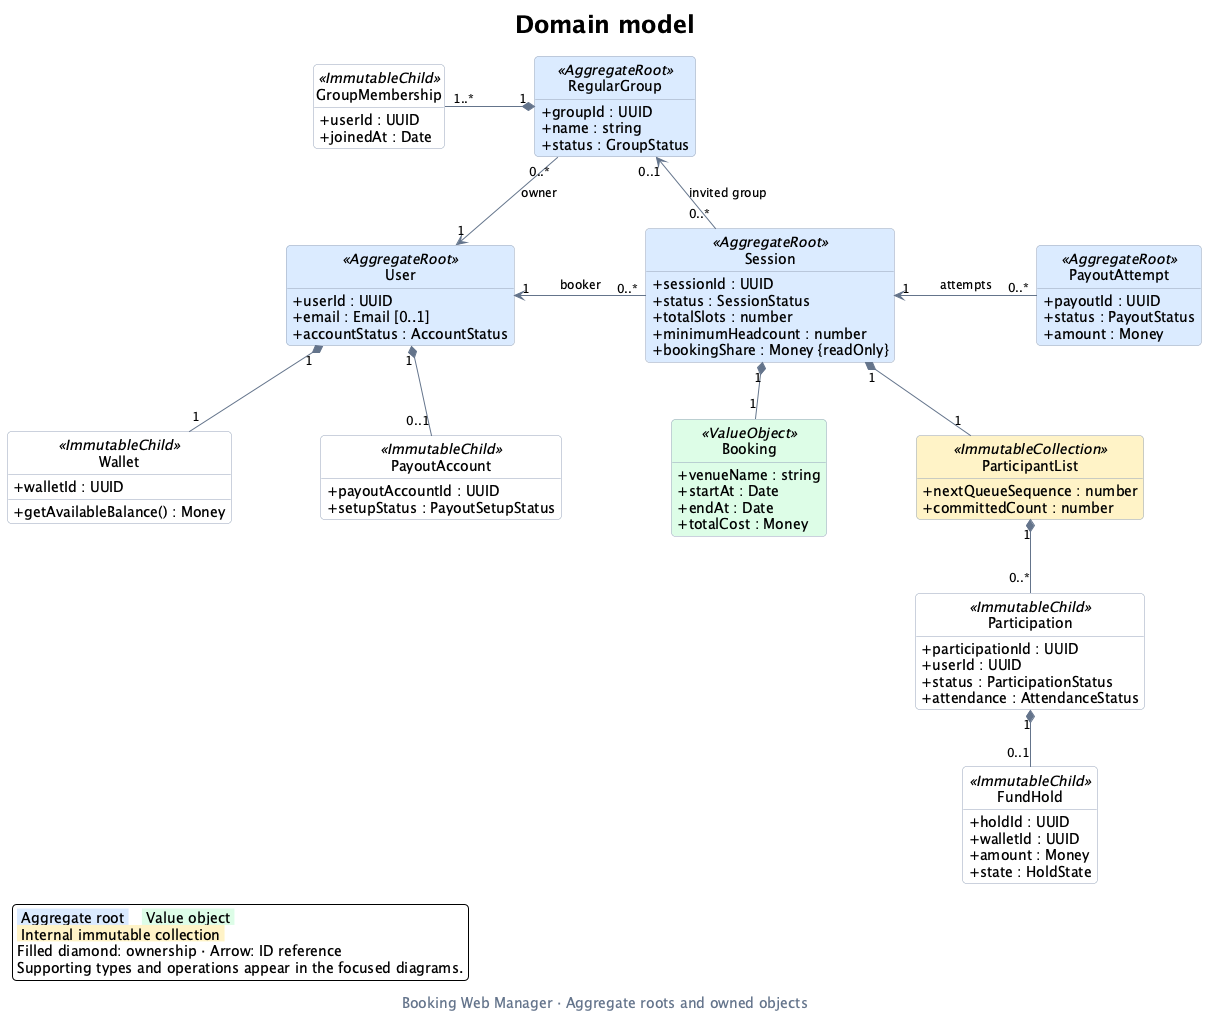

The diagram above was rendered by PlantUML. Its source (embedded in the PNG):
@startuml domain-class-diagram
' Main view: aggregate ownership and the main cross-aggregate references.
' Supporting values, role views, ledger queries and operations are in diagrams/.
title Domain model
caption Booking Web Manager · Aggregate roots and owned objects

top to bottom direction
hide circle
hide empty members
skinparam backgroundColor #FFFFFF
skinparam shadowing false
skinparam roundcorner 8
skinparam defaultFontName SansSerif
skinparam defaultFontSize 14
skinparam titleFontSize 24
skinparam captionFontColor #64748B
skinparam ArrowColor #64748B
skinparam ArrowFontSize 12
skinparam classBorderColor #94A3B8
skinparam classBackgroundColor #FFFFFF
skinparam classBackgroundColor<<AggregateRoot>> #DBEAFE
skinparam classBackgroundColor<<ValueObject>> #DCFCE7
skinparam classBackgroundColor<<ImmutableCollection>> #FEF3C7
skinparam classAttributeIconSize 0
skinparam linetype polyline
skinparam nodesep 90
skinparam ranksep 55

class User <<AggregateRoot>> {
  +userId : UUID
  +email : Email [0..1]
  +accountStatus : AccountStatus
}
class RegularGroup <<AggregateRoot>> {
  +groupId : UUID
  +name : string
  +status : GroupStatus
}
class Session <<AggregateRoot>> {
  +sessionId : UUID
  +status : SessionStatus
  +totalSlots : number
  +minimumHeadcount : number
  +bookingShare : Money {readOnly}
}
class PayoutAttempt <<AggregateRoot>> {
  +payoutId : UUID
  +status : PayoutStatus
  +amount : Money
}
class Wallet <<ImmutableChild>> {
  +walletId : UUID
  +getAvailableBalance() : Money
}
class PayoutAccount <<ImmutableChild>> {
  +payoutAccountId : UUID
  +setupStatus : PayoutSetupStatus
}
class GroupMembership <<ImmutableChild>> {
  +userId : UUID
  +joinedAt : Date
}
class Booking <<ValueObject>> {
  +venueName : string
  +startAt : Date
  +endAt : Date
  +totalCost : Money
}
class Participation <<ImmutableChild>> {
  +participationId : UUID
  +userId : UUID
  +status : ParticipationStatus
  +attendance : AttendanceStatus
}
class ParticipantList <<ImmutableCollection>> {
  +nextQueueSequence : number
  +committedCount : number
}
class FundHold <<ImmutableChild>> {
  +holdId : UUID
  +walletId : UUID
  +amount : Money
  +state : HoldState
}

' Keep the aggregate references together; owned children branch downward.
User "1" <-right- "0..*" Session : booker
Session "1" <-right- "0..*" PayoutAttempt : attempts
RegularGroup "0..*" -down-> "1" User : owner
Session "0..*" -up-> "0..1" RegularGroup : invited group

User "1" *-down- "1" Wallet
User "1" *-down- "0..1" PayoutAccount
RegularGroup "1" *-left- "1..*" GroupMembership
Session "1" *-down- "1" Booking
Session "1" *-down- "1" ParticipantList
ParticipantList "1" *-down- "0..*" Participation
Participation "1" *-down- "0..1" FundHold

legend bottom left
  <back:#DBEAFE> Aggregate root </back>   <back:#DCFCE7> Value object </back>
  <back:#FEF3C7> Internal immutable collection </back>
  Filled diamond: ownership · Arrow: ID reference
  Supporting types and operations appear in the focused diagrams.
endlegend
@enduml